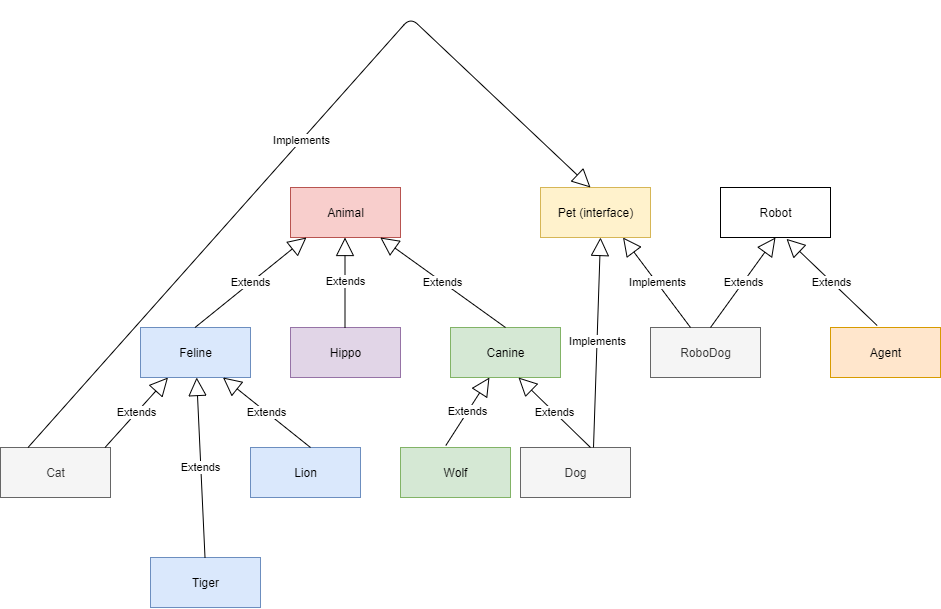

The diagram above was exported from draw.io. Its source (the exported page's mxGraphModel, read from the mxfile embedded in the PNG):
<mxGraphModel dx="2010" dy="1724" grid="1" gridSize="10" guides="1" tooltips="1" connect="1" arrows="1" fold="1" page="1" pageScale="1" pageWidth="850" pageHeight="1100" math="0" shadow="0">
  <root>
    <mxCell id="0" />
    <mxCell id="1" parent="0" />
    <mxCell id="slaPF9CsOA70z49WvxSD-11" value="Animal" style="html=1;fillColor=#f8cecc;strokeColor=#b85450;" vertex="1" parent="1">
      <mxGeometry x="210" y="130" width="110" height="50" as="geometry" />
    </mxCell>
    <mxCell id="slaPF9CsOA70z49WvxSD-12" value="Hippo" style="html=1;fillColor=#e1d5e7;strokeColor=#9673a6;" vertex="1" parent="1">
      <mxGeometry x="210" y="270" width="110" height="50" as="geometry" />
    </mxCell>
    <mxCell id="slaPF9CsOA70z49WvxSD-13" value="Extends" style="endArrow=block;endSize=16;endFill=0;html=1;" edge="1" parent="1">
      <mxGeometry width="160" relative="1" as="geometry">
        <mxPoint x="264.5" y="270" as="sourcePoint" />
        <mxPoint x="264.5" y="180" as="targetPoint" />
      </mxGeometry>
    </mxCell>
    <mxCell id="slaPF9CsOA70z49WvxSD-14" value="Canine" style="html=1;fillColor=#d5e8d4;strokeColor=#82b366;" vertex="1" parent="1">
      <mxGeometry x="370" y="270" width="110" height="50" as="geometry" />
    </mxCell>
    <mxCell id="slaPF9CsOA70z49WvxSD-15" value="Extends" style="endArrow=block;endSize=16;endFill=0;html=1;exitX=0.5;exitY=0;exitDx=0;exitDy=0;" edge="1" parent="1" source="slaPF9CsOA70z49WvxSD-14" target="slaPF9CsOA70z49WvxSD-11">
      <mxGeometry width="160" relative="1" as="geometry">
        <mxPoint x="274.5" y="280" as="sourcePoint" />
        <mxPoint x="274.5" y="190" as="targetPoint" />
      </mxGeometry>
    </mxCell>
    <mxCell id="slaPF9CsOA70z49WvxSD-17" value="Feline" style="html=1;fillColor=#dae8fc;strokeColor=#6c8ebf;" vertex="1" parent="1">
      <mxGeometry x="60" y="270" width="110" height="50" as="geometry" />
    </mxCell>
    <mxCell id="slaPF9CsOA70z49WvxSD-18" value="Extends" style="endArrow=block;endSize=16;endFill=0;html=1;entryX=0.145;entryY=1;entryDx=0;entryDy=0;entryPerimeter=0;" edge="1" parent="1" target="slaPF9CsOA70z49WvxSD-11">
      <mxGeometry width="160" relative="1" as="geometry">
        <mxPoint x="114.5" y="270" as="sourcePoint" />
        <mxPoint x="114.5" y="180" as="targetPoint" />
      </mxGeometry>
    </mxCell>
    <mxCell id="slaPF9CsOA70z49WvxSD-19" value="Wolf" style="html=1;fillColor=#d5e8d4;strokeColor=#82b366;" vertex="1" parent="1">
      <mxGeometry x="320" y="390" width="110" height="50" as="geometry" />
    </mxCell>
    <mxCell id="slaPF9CsOA70z49WvxSD-20" value="Extends" style="endArrow=block;endSize=16;endFill=0;html=1;exitX=0.412;exitY=-0.04;exitDx=0;exitDy=0;exitPerimeter=0;" edge="1" parent="1" source="slaPF9CsOA70z49WvxSD-19" target="slaPF9CsOA70z49WvxSD-14">
      <mxGeometry width="160" relative="1" as="geometry">
        <mxPoint x="455.22" y="360" as="sourcePoint" />
        <mxPoint x="330.00260869565227" y="270" as="targetPoint" />
        <Array as="points" />
      </mxGeometry>
    </mxCell>
    <mxCell id="slaPF9CsOA70z49WvxSD-21" value="Dog" style="html=1;fillColor=#f5f5f5;strokeColor=#666666;fontColor=#333333;" vertex="1" parent="1">
      <mxGeometry x="440" y="390" width="110" height="50" as="geometry" />
    </mxCell>
    <mxCell id="slaPF9CsOA70z49WvxSD-22" value="Extends" style="endArrow=block;endSize=16;endFill=0;html=1;entryX=0.618;entryY=1;entryDx=0;entryDy=0;entryPerimeter=0;" edge="1" parent="1" target="slaPF9CsOA70z49WvxSD-14">
      <mxGeometry width="160" relative="1" as="geometry">
        <mxPoint x="510" y="390" as="sourcePoint" />
        <mxPoint x="421.8421052631579" y="330" as="targetPoint" />
        <Array as="points" />
      </mxGeometry>
    </mxCell>
    <mxCell id="slaPF9CsOA70z49WvxSD-23" value="Pet (interface)" style="html=1;fillColor=#fff2cc;strokeColor=#d6b656;" vertex="1" parent="1">
      <mxGeometry x="460" y="130" width="110" height="50" as="geometry" />
    </mxCell>
    <mxCell id="slaPF9CsOA70z49WvxSD-24" value="Implements" style="endArrow=block;endSize=16;endFill=0;html=1;" edge="1" parent="1">
      <mxGeometry width="160" relative="1" as="geometry">
        <mxPoint x="513" y="390" as="sourcePoint" />
        <mxPoint x="520" y="180" as="targetPoint" />
        <Array as="points" />
      </mxGeometry>
    </mxCell>
    <mxCell id="slaPF9CsOA70z49WvxSD-25" value="Cat" style="html=1;fillColor=#f5f5f5;strokeColor=#666666;fontColor=#333333;" vertex="1" parent="1">
      <mxGeometry x="-80" y="390" width="110" height="50" as="geometry" />
    </mxCell>
    <mxCell id="slaPF9CsOA70z49WvxSD-26" value="Lion&lt;span style=&quot;font-family: monospace ; font-size: 0px&quot;&gt;%3CmxGraphModel%3E%3Croot%3E%3CmxCell%20id%3D%220%22%2F%3E%3CmxCell%20id%3D%221%22%20parent%3D%220%22%2F%3E%3CmxCell%20id%3D%222%22%20value%3D%22Feline%22%20style%3D%22html%3D1%3B%22%20vertex%3D%221%22%20parent%3D%221%22%3E%3CmxGeometry%20x%3D%22-90%22%20y%3D%22390%22%20width%3D%22110%22%20height%3D%2250%22%20as%3D%22geometry%22%2F%3E%3C%2FmxCell%3E%3C%2Froot%3E%3C%2FmxGraphModel%3E&lt;/span&gt;" style="html=1;fillColor=#dae8fc;strokeColor=#6c8ebf;" vertex="1" parent="1">
      <mxGeometry x="170" y="390" width="110" height="50" as="geometry" />
    </mxCell>
    <mxCell id="slaPF9CsOA70z49WvxSD-27" value="Tiger" style="html=1;fillColor=#dae8fc;strokeColor=#6c8ebf;" vertex="1" parent="1">
      <mxGeometry x="70" y="500" width="110" height="50" as="geometry" />
    </mxCell>
    <mxCell id="slaPF9CsOA70z49WvxSD-28" value="Extends" style="endArrow=block;endSize=16;endFill=0;html=1;" edge="1" parent="1" target="slaPF9CsOA70z49WvxSD-17">
      <mxGeometry width="160" relative="1" as="geometry">
        <mxPoint x="124.5" y="500" as="sourcePoint" />
        <mxPoint x="124.5" y="410" as="targetPoint" />
      </mxGeometry>
    </mxCell>
    <mxCell id="slaPF9CsOA70z49WvxSD-29" value="Extends" style="endArrow=block;endSize=16;endFill=0;html=1;entryX=0.25;entryY=1;entryDx=0;entryDy=0;" edge="1" parent="1" target="slaPF9CsOA70z49WvxSD-17">
      <mxGeometry width="160" relative="1" as="geometry">
        <mxPoint x="24.5" y="390" as="sourcePoint" />
        <mxPoint x="25" y="330" as="targetPoint" />
      </mxGeometry>
    </mxCell>
    <mxCell id="slaPF9CsOA70z49WvxSD-30" value="Extends" style="endArrow=block;endSize=16;endFill=0;html=1;entryX=0.75;entryY=1;entryDx=0;entryDy=0;" edge="1" parent="1" target="slaPF9CsOA70z49WvxSD-17">
      <mxGeometry width="160" relative="1" as="geometry">
        <mxPoint x="230" y="390" as="sourcePoint" />
        <mxPoint x="230" y="300" as="targetPoint" />
      </mxGeometry>
    </mxCell>
    <mxCell id="slaPF9CsOA70z49WvxSD-32" value="Implements" style="endArrow=block;endSize=16;endFill=0;html=1;exitX=0.25;exitY=0;exitDx=0;exitDy=0;" edge="1" parent="1" source="slaPF9CsOA70z49WvxSD-25">
      <mxGeometry width="160" relative="1" as="geometry">
        <mxPoint x="-70" y="387" as="sourcePoint" />
        <mxPoint x="510" y="130" as="targetPoint" />
        <Array as="points">
          <mxPoint x="330" y="-40" />
        </Array>
      </mxGeometry>
    </mxCell>
    <mxCell id="slaPF9CsOA70z49WvxSD-33" value="RoboDog" style="html=1;fillColor=#f5f5f5;strokeColor=#666666;fontColor=#333333;" vertex="1" parent="1">
      <mxGeometry x="570" y="270" width="110" height="50" as="geometry" />
    </mxCell>
    <mxCell id="slaPF9CsOA70z49WvxSD-34" value="Implements" style="endArrow=block;endSize=16;endFill=0;html=1;entryX=0.75;entryY=1;entryDx=0;entryDy=0;" edge="1" parent="1" target="slaPF9CsOA70z49WvxSD-23">
      <mxGeometry width="160" relative="1" as="geometry">
        <mxPoint x="610" y="270" as="sourcePoint" />
        <mxPoint x="535.3400000000001" y="191.3499999999999" as="targetPoint" />
        <Array as="points" />
      </mxGeometry>
    </mxCell>
    <mxCell id="slaPF9CsOA70z49WvxSD-35" value="Robot" style="html=1;" vertex="1" parent="1">
      <mxGeometry x="640" y="130" width="110" height="50" as="geometry" />
    </mxCell>
    <mxCell id="slaPF9CsOA70z49WvxSD-36" value="Extends" style="endArrow=block;endSize=16;endFill=0;html=1;" edge="1" parent="1">
      <mxGeometry width="160" relative="1" as="geometry">
        <mxPoint x="630" y="270" as="sourcePoint" />
        <mxPoint x="695" y="180" as="targetPoint" />
        <Array as="points" />
      </mxGeometry>
    </mxCell>
    <mxCell id="slaPF9CsOA70z49WvxSD-38" value="Agent" style="html=1;fillColor=#ffe6cc;strokeColor=#d79b00;" vertex="1" parent="1">
      <mxGeometry x="750" y="270" width="110" height="50" as="geometry" />
    </mxCell>
    <mxCell id="slaPF9CsOA70z49WvxSD-39" value="Extends" style="endArrow=block;endSize=16;endFill=0;html=1;exitX=0.424;exitY=-0.04;exitDx=0;exitDy=0;exitPerimeter=0;entryX=0.6;entryY=1.027;entryDx=0;entryDy=0;entryPerimeter=0;" edge="1" parent="1" source="slaPF9CsOA70z49WvxSD-38" target="slaPF9CsOA70z49WvxSD-35">
      <mxGeometry width="160" relative="1" as="geometry">
        <mxPoint x="640" y="280" as="sourcePoint" />
        <mxPoint x="705" y="190" as="targetPoint" />
        <Array as="points" />
      </mxGeometry>
    </mxCell>
  </root>
</mxGraphModel>